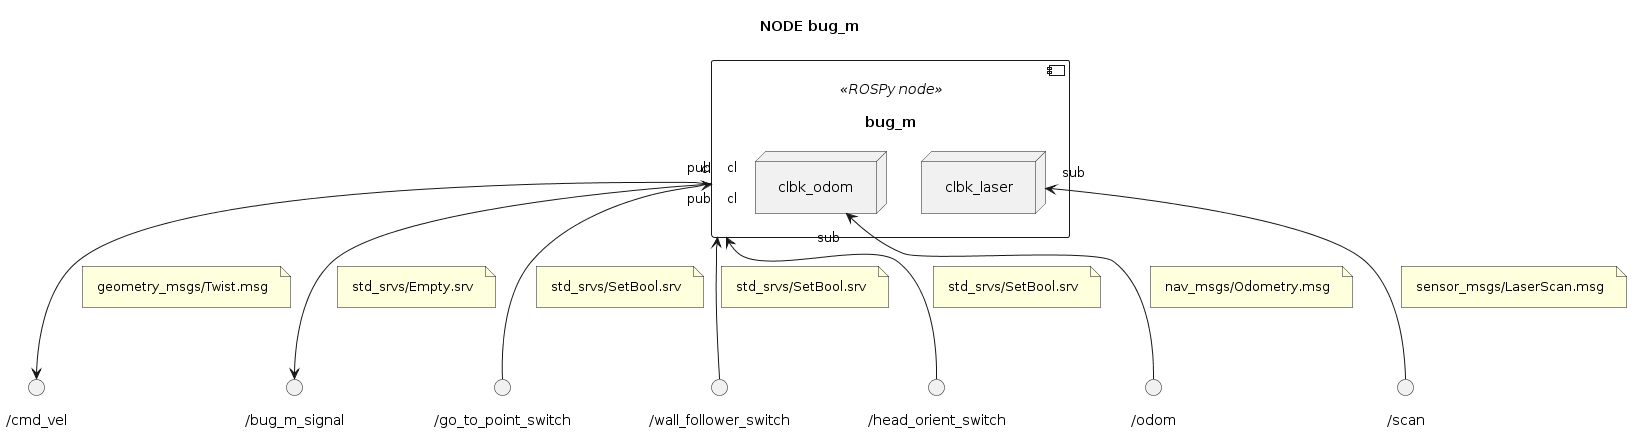

The diagram above was rendered by PlantUML. Its source (embedded in the PNG):
@startuml

''' INFOS
title NODE bug_m
skinparam Padding 8
allow_mixing


''' COMPONENTS
component "bug_m" <<ROSPy node>> as NODE_BUG_M {
	node "clbk_odom" as NODE_BUG_M.READ_ODOM
	node "clbk_laser" as NODE_BUG_M.LISTENER_LASER
}

() "/odom" as TOPIC_ODOM
NODE_BUG_M.READ_ODOM "sub" <-- TOPIC_ODOM
note on link: nav_msgs/Odometry.msg

() "/scan" as TOPIC_LASER
NODE_BUG_M.LISTENER_LASER "sub" <-- TOPIC_LASER
note on link: sensor_msgs/LaserScan.msg

() "/cmd_vel" as TOPIC_VEL
NODE_BUG_M "pub" --> TOPIC_VEL
note on link: geometry_msgs/Twist.msg

() "/bug_m_signal" as TOPIC_BUG_M_SIGNAL
NODE_BUG_M "pub" --> TOPIC_BUG_M_SIGNAL
note on link: std_srvs/Empty.srv

() "/go_to_point_switch" as SRV_GOTO_SWITCH
NODE_BUG_M "cl" <-- SRV_GOTO_SWITCH
note on link: std_srvs/SetBool.srv

() "/wall_follower_switch" as SRV_WALL_SWITCH
NODE_BUG_M "cl" <-- SRV_WALL_SWITCH
note on link: std_srvs/SetBool.srv

() "/head_orient_switch" as SRV_HEAD_ORIENT_SWITCH
NODE_BUG_M "cl" <-- SRV_HEAD_ORIENT_SWITCH
note on link: std_srvs/SetBool.srv

@enduml